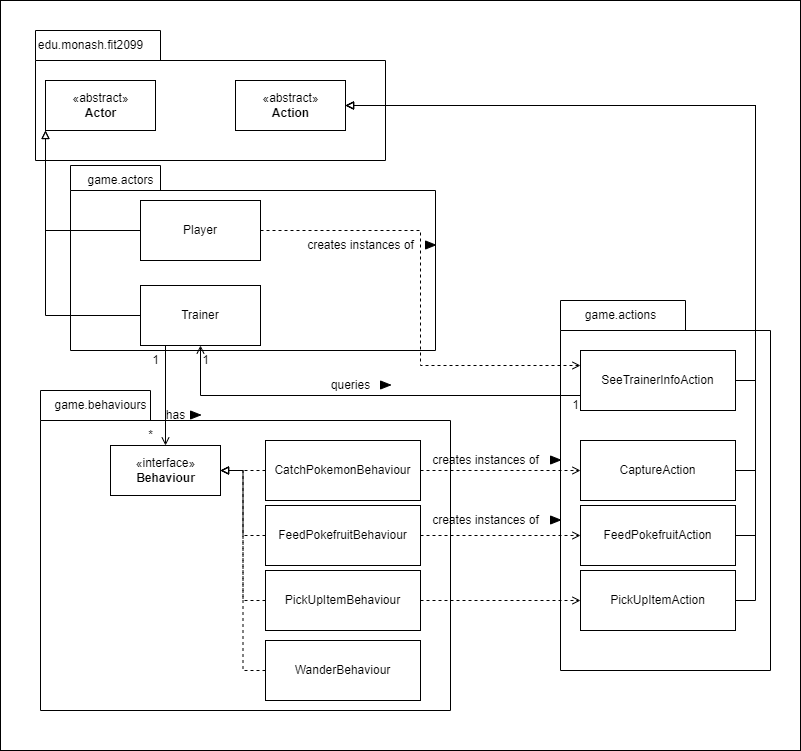

The diagram above was exported from draw.io. Its source (the exported page's mxGraphModel, read from the mxfile embedded in the PNG):
<mxGraphModel dx="780" dy="1136" grid="1" gridSize="10" guides="1" tooltips="1" connect="1" arrows="1" fold="1" page="1" pageScale="1" pageWidth="850" pageHeight="1100" math="0" shadow="0">
  <root>
    <mxCell id="0" />
    <mxCell id="1" parent="0" />
    <mxCell id="JDBks_Xu6_kOKwwEM8ov-1" value="" style="verticalLabelPosition=bottom;verticalAlign=top;html=1;shape=mxgraph.basic.rect;fillColor2=none;strokeWidth=1;size=20;indent=5;" vertex="1" parent="1">
      <mxGeometry x="40" y="250" width="800" height="750" as="geometry" />
    </mxCell>
    <mxCell id="24XpCTOoz8Rny9KWuSX4-7" value="" style="shape=folder;fontStyle=1;spacingTop=10;tabWidth=125;tabHeight=30;tabPosition=left;html=1;" vertex="1" parent="1">
      <mxGeometry x="600" y="550" width="210" height="370" as="geometry" />
    </mxCell>
    <mxCell id="24XpCTOoz8Rny9KWuSX4-6" value="" style="shape=folder;fontStyle=1;spacingTop=10;tabWidth=90;tabHeight=25;tabPosition=left;html=1;" vertex="1" parent="1">
      <mxGeometry x="110" y="415" width="365" height="185" as="geometry" />
    </mxCell>
    <mxCell id="Br37Ju28HhbRmNvMhXfR-1" value="" style="shape=folder;fontStyle=1;spacingTop=10;tabWidth=125;tabHeight=30;tabPosition=left;html=1;" vertex="1" parent="1">
      <mxGeometry x="75" y="280" width="350" height="130" as="geometry" />
    </mxCell>
    <mxCell id="Br37Ju28HhbRmNvMhXfR-2" value="«abstract»&lt;br&gt;&lt;b&gt;Actor&lt;/b&gt;" style="html=1;" vertex="1" parent="1">
      <mxGeometry x="85" y="330" width="110" height="50" as="geometry" />
    </mxCell>
    <mxCell id="Br37Ju28HhbRmNvMhXfR-5" value="edu.monash.fit2099" style="text;html=1;resizable=0;autosize=1;align=center;verticalAlign=middle;points=[];fillColor=none;strokeColor=none;rounded=0;" vertex="1" parent="1">
      <mxGeometry x="65" y="280" width="130" height="30" as="geometry" />
    </mxCell>
    <mxCell id="Br37Ju28HhbRmNvMhXfR-7" value="«abstract»&lt;br&gt;&lt;b&gt;Action&lt;/b&gt;" style="html=1;" vertex="1" parent="1">
      <mxGeometry x="275" y="330" width="110" height="50" as="geometry" />
    </mxCell>
    <mxCell id="fPHKqztBy0H-55hoojDK-1" value="" style="shape=folder;fontStyle=1;spacingTop=10;tabWidth=110;tabHeight=30;tabPosition=left;html=1;" vertex="1" parent="1">
      <mxGeometry x="80" y="640" width="410" height="320" as="geometry" />
    </mxCell>
    <mxCell id="fPHKqztBy0H-55hoojDK-2" style="edgeStyle=orthogonalEdgeStyle;rounded=0;orthogonalLoop=1;jettySize=auto;html=1;exitX=0;exitY=0.5;exitDx=0;exitDy=0;entryX=1;entryY=0.5;entryDx=0;entryDy=0;endArrow=block;endFill=0;dashed=1;" edge="1" parent="1" source="fPHKqztBy0H-55hoojDK-3" target="fPHKqztBy0H-55hoojDK-4">
      <mxGeometry relative="1" as="geometry" />
    </mxCell>
    <mxCell id="24XpCTOoz8Rny9KWuSX4-23" style="edgeStyle=orthogonalEdgeStyle;rounded=0;orthogonalLoop=1;jettySize=auto;html=1;exitX=1;exitY=0.5;exitDx=0;exitDy=0;entryX=0;entryY=0.5;entryDx=0;entryDy=0;endArrow=open;endFill=0;dashed=1;" edge="1" parent="1" source="fPHKqztBy0H-55hoojDK-3" target="24XpCTOoz8Rny9KWuSX4-12">
      <mxGeometry relative="1" as="geometry" />
    </mxCell>
    <mxCell id="fPHKqztBy0H-55hoojDK-3" value="CatchPokemonBehaviour" style="rounded=0;whiteSpace=wrap;html=1;" vertex="1" parent="1">
      <mxGeometry x="305" y="690" width="155" height="60" as="geometry" />
    </mxCell>
    <mxCell id="fPHKqztBy0H-55hoojDK-4" value="«interface»&lt;br&gt;&lt;b&gt;Behaviour&lt;/b&gt;" style="html=1;" vertex="1" parent="1">
      <mxGeometry x="150" y="695" width="110" height="50" as="geometry" />
    </mxCell>
    <mxCell id="fPHKqztBy0H-55hoojDK-5" value="game.behaviours" style="text;html=1;resizable=0;autosize=1;align=center;verticalAlign=middle;points=[];fillColor=none;strokeColor=none;rounded=0;" vertex="1" parent="1">
      <mxGeometry x="80" y="640" width="120" height="30" as="geometry" />
    </mxCell>
    <mxCell id="24XpCTOoz8Rny9KWuSX4-11" style="edgeStyle=orthogonalEdgeStyle;rounded=0;orthogonalLoop=1;jettySize=auto;html=1;exitX=0;exitY=0.5;exitDx=0;exitDy=0;entryX=0;entryY=1;entryDx=0;entryDy=0;endArrow=block;endFill=0;" edge="1" parent="1" source="24XpCTOoz8Rny9KWuSX4-1" target="Br37Ju28HhbRmNvMhXfR-2">
      <mxGeometry relative="1" as="geometry" />
    </mxCell>
    <mxCell id="24XpCTOoz8Rny9KWuSX4-28" style="edgeStyle=orthogonalEdgeStyle;rounded=0;orthogonalLoop=1;jettySize=auto;html=1;exitX=0.25;exitY=1;exitDx=0;exitDy=0;entryX=0.5;entryY=0;entryDx=0;entryDy=0;endArrow=open;endFill=0;" edge="1" parent="1" source="24XpCTOoz8Rny9KWuSX4-1" target="fPHKqztBy0H-55hoojDK-4">
      <mxGeometry relative="1" as="geometry">
        <Array as="points">
          <mxPoint x="205" y="595" />
        </Array>
      </mxGeometry>
    </mxCell>
    <mxCell id="24XpCTOoz8Rny9KWuSX4-1" value="Trainer" style="rounded=0;whiteSpace=wrap;html=1;" vertex="1" parent="1">
      <mxGeometry x="180" y="535" width="120" height="60" as="geometry" />
    </mxCell>
    <mxCell id="24XpCTOoz8Rny9KWuSX4-10" style="edgeStyle=orthogonalEdgeStyle;rounded=0;orthogonalLoop=1;jettySize=auto;html=1;exitX=0;exitY=0.5;exitDx=0;exitDy=0;entryX=0;entryY=1;entryDx=0;entryDy=0;endArrow=block;endFill=0;" edge="1" parent="1" source="24XpCTOoz8Rny9KWuSX4-2" target="Br37Ju28HhbRmNvMhXfR-2">
      <mxGeometry relative="1" as="geometry" />
    </mxCell>
    <mxCell id="24XpCTOoz8Rny9KWuSX4-26" style="edgeStyle=orthogonalEdgeStyle;rounded=0;orthogonalLoop=1;jettySize=auto;html=1;exitX=1;exitY=0.5;exitDx=0;exitDy=0;entryX=0;entryY=0.25;entryDx=0;entryDy=0;dashed=1;endArrow=open;endFill=0;" edge="1" parent="1" source="24XpCTOoz8Rny9KWuSX4-2" target="24XpCTOoz8Rny9KWuSX4-15">
      <mxGeometry relative="1" as="geometry" />
    </mxCell>
    <mxCell id="24XpCTOoz8Rny9KWuSX4-2" value="Player" style="rounded=0;whiteSpace=wrap;html=1;" vertex="1" parent="1">
      <mxGeometry x="180" y="450" width="120" height="60" as="geometry" />
    </mxCell>
    <mxCell id="24XpCTOoz8Rny9KWuSX4-24" style="edgeStyle=orthogonalEdgeStyle;rounded=0;orthogonalLoop=1;jettySize=auto;html=1;exitX=1;exitY=0.5;exitDx=0;exitDy=0;entryX=0;entryY=0.5;entryDx=0;entryDy=0;dashed=1;endArrow=open;endFill=0;" edge="1" parent="1" source="24XpCTOoz8Rny9KWuSX4-3" target="24XpCTOoz8Rny9KWuSX4-13">
      <mxGeometry relative="1" as="geometry" />
    </mxCell>
    <mxCell id="Qh5pxGlCmM_0J3RjiZk8-5" style="edgeStyle=orthogonalEdgeStyle;rounded=0;orthogonalLoop=1;jettySize=auto;html=1;exitX=0;exitY=0.5;exitDx=0;exitDy=0;entryX=1;entryY=0.5;entryDx=0;entryDy=0;endArrow=block;endFill=0;dashed=1;" edge="1" parent="1" source="24XpCTOoz8Rny9KWuSX4-3" target="fPHKqztBy0H-55hoojDK-4">
      <mxGeometry relative="1" as="geometry" />
    </mxCell>
    <mxCell id="24XpCTOoz8Rny9KWuSX4-3" value="FeedPokefruitBehaviour" style="rounded=0;whiteSpace=wrap;html=1;" vertex="1" parent="1">
      <mxGeometry x="305" y="755" width="155" height="60" as="geometry" />
    </mxCell>
    <mxCell id="24XpCTOoz8Rny9KWuSX4-25" style="edgeStyle=orthogonalEdgeStyle;rounded=0;orthogonalLoop=1;jettySize=auto;html=1;exitX=1;exitY=0.5;exitDx=0;exitDy=0;entryX=0;entryY=0.5;entryDx=0;entryDy=0;dashed=1;endArrow=open;endFill=0;" edge="1" parent="1" source="24XpCTOoz8Rny9KWuSX4-4" target="24XpCTOoz8Rny9KWuSX4-14">
      <mxGeometry relative="1" as="geometry" />
    </mxCell>
    <mxCell id="Qh5pxGlCmM_0J3RjiZk8-6" style="edgeStyle=orthogonalEdgeStyle;rounded=0;orthogonalLoop=1;jettySize=auto;html=1;exitX=0;exitY=0.5;exitDx=0;exitDy=0;entryX=1;entryY=0.5;entryDx=0;entryDy=0;dashed=1;endArrow=block;endFill=0;" edge="1" parent="1" source="24XpCTOoz8Rny9KWuSX4-4" target="fPHKqztBy0H-55hoojDK-4">
      <mxGeometry relative="1" as="geometry" />
    </mxCell>
    <mxCell id="24XpCTOoz8Rny9KWuSX4-4" value="PickUpItemBehaviour" style="rounded=0;whiteSpace=wrap;html=1;" vertex="1" parent="1">
      <mxGeometry x="305" y="820" width="155" height="60" as="geometry" />
    </mxCell>
    <mxCell id="Qh5pxGlCmM_0J3RjiZk8-7" style="edgeStyle=orthogonalEdgeStyle;rounded=0;orthogonalLoop=1;jettySize=auto;html=1;exitX=0;exitY=0.5;exitDx=0;exitDy=0;entryX=1;entryY=0.5;entryDx=0;entryDy=0;dashed=1;endArrow=block;endFill=0;" edge="1" parent="1" source="24XpCTOoz8Rny9KWuSX4-5" target="fPHKqztBy0H-55hoojDK-4">
      <mxGeometry relative="1" as="geometry" />
    </mxCell>
    <mxCell id="24XpCTOoz8Rny9KWuSX4-5" value="WanderBehaviour" style="rounded=0;whiteSpace=wrap;html=1;" vertex="1" parent="1">
      <mxGeometry x="305" y="890" width="155" height="60" as="geometry" />
    </mxCell>
    <mxCell id="24XpCTOoz8Rny9KWuSX4-8" value="game.actors" style="text;html=1;resizable=0;autosize=1;align=center;verticalAlign=middle;points=[];fillColor=none;strokeColor=none;rounded=0;" vertex="1" parent="1">
      <mxGeometry x="115" y="415" width="90" height="30" as="geometry" />
    </mxCell>
    <mxCell id="24XpCTOoz8Rny9KWuSX4-20" style="edgeStyle=orthogonalEdgeStyle;rounded=0;orthogonalLoop=1;jettySize=auto;html=1;exitX=1;exitY=0.5;exitDx=0;exitDy=0;entryX=1;entryY=0.5;entryDx=0;entryDy=0;endArrow=block;endFill=0;" edge="1" parent="1" source="24XpCTOoz8Rny9KWuSX4-12" target="Br37Ju28HhbRmNvMhXfR-7">
      <mxGeometry relative="1" as="geometry" />
    </mxCell>
    <mxCell id="24XpCTOoz8Rny9KWuSX4-12" value="CaptureAction" style="rounded=0;whiteSpace=wrap;html=1;" vertex="1" parent="1">
      <mxGeometry x="620" y="690" width="155" height="60" as="geometry" />
    </mxCell>
    <mxCell id="24XpCTOoz8Rny9KWuSX4-18" style="edgeStyle=orthogonalEdgeStyle;rounded=0;orthogonalLoop=1;jettySize=auto;html=1;exitX=1;exitY=0.5;exitDx=0;exitDy=0;entryX=1;entryY=0.5;entryDx=0;entryDy=0;endArrow=block;endFill=0;" edge="1" parent="1" source="24XpCTOoz8Rny9KWuSX4-13" target="Br37Ju28HhbRmNvMhXfR-7">
      <mxGeometry relative="1" as="geometry" />
    </mxCell>
    <mxCell id="24XpCTOoz8Rny9KWuSX4-13" value="FeedPokefruitAction" style="rounded=0;whiteSpace=wrap;html=1;" vertex="1" parent="1">
      <mxGeometry x="620" y="755" width="155" height="60" as="geometry" />
    </mxCell>
    <mxCell id="24XpCTOoz8Rny9KWuSX4-21" style="edgeStyle=orthogonalEdgeStyle;rounded=0;orthogonalLoop=1;jettySize=auto;html=1;exitX=1;exitY=0.5;exitDx=0;exitDy=0;entryX=1;entryY=0.5;entryDx=0;entryDy=0;endArrow=block;endFill=0;" edge="1" parent="1" source="24XpCTOoz8Rny9KWuSX4-14" target="Br37Ju28HhbRmNvMhXfR-7">
      <mxGeometry relative="1" as="geometry" />
    </mxCell>
    <mxCell id="24XpCTOoz8Rny9KWuSX4-14" value="PickUpItemAction" style="rounded=0;whiteSpace=wrap;html=1;" vertex="1" parent="1">
      <mxGeometry x="620" y="820" width="155" height="60" as="geometry" />
    </mxCell>
    <mxCell id="24XpCTOoz8Rny9KWuSX4-16" style="edgeStyle=orthogonalEdgeStyle;rounded=0;orthogonalLoop=1;jettySize=auto;html=1;exitX=1;exitY=0.5;exitDx=0;exitDy=0;entryX=1;entryY=0.5;entryDx=0;entryDy=0;endArrow=block;endFill=0;" edge="1" parent="1" source="24XpCTOoz8Rny9KWuSX4-15" target="Br37Ju28HhbRmNvMhXfR-7">
      <mxGeometry relative="1" as="geometry" />
    </mxCell>
    <mxCell id="24XpCTOoz8Rny9KWuSX4-27" style="edgeStyle=orthogonalEdgeStyle;rounded=0;orthogonalLoop=1;jettySize=auto;html=1;exitX=0;exitY=0.75;exitDx=0;exitDy=0;entryX=0.5;entryY=1;entryDx=0;entryDy=0;endArrow=open;endFill=0;" edge="1" parent="1" source="24XpCTOoz8Rny9KWuSX4-15" target="24XpCTOoz8Rny9KWuSX4-1">
      <mxGeometry relative="1" as="geometry">
        <Array as="points">
          <mxPoint x="240" y="645" />
        </Array>
      </mxGeometry>
    </mxCell>
    <mxCell id="24XpCTOoz8Rny9KWuSX4-15" value="SeeTrainerInfoAction" style="rounded=0;whiteSpace=wrap;html=1;" vertex="1" parent="1">
      <mxGeometry x="620" y="600" width="155" height="60" as="geometry" />
    </mxCell>
    <mxCell id="24XpCTOoz8Rny9KWuSX4-22" value="game.actions" style="text;html=1;resizable=0;autosize=1;align=center;verticalAlign=middle;points=[];fillColor=none;strokeColor=none;rounded=0;" vertex="1" parent="1">
      <mxGeometry x="615" y="550" width="90" height="30" as="geometry" />
    </mxCell>
    <mxCell id="os1-C60uS3Sm1QBaqY-W-1" value="" style="shape=mxgraph.arrows2.wedgeArrow;html=1;bendable=0;startWidth=4;fillColor=strokeColor;defaultFillColor=invert;defaultGradientColor=invert;rounded=0;endArrow=open;endFill=0;" edge="1" parent="1">
      <mxGeometry width="100" height="100" relative="1" as="geometry">
        <mxPoint x="465" y="494.5" as="sourcePoint" />
        <mxPoint x="475" y="494.5" as="targetPoint" />
      </mxGeometry>
    </mxCell>
    <mxCell id="os1-C60uS3Sm1QBaqY-W-2" value="creates instances of" style="text;html=1;align=center;verticalAlign=middle;resizable=0;points=[];autosize=1;strokeColor=none;fillColor=none;" vertex="1" parent="1">
      <mxGeometry x="335" y="480" width="130" height="30" as="geometry" />
    </mxCell>
    <mxCell id="os1-C60uS3Sm1QBaqY-W-3" value="" style="shape=mxgraph.arrows2.wedgeArrow;html=1;bendable=0;startWidth=4;fillColor=strokeColor;defaultFillColor=invert;defaultGradientColor=invert;rounded=0;endArrow=open;endFill=0;" edge="1" parent="1">
      <mxGeometry width="100" height="100" relative="1" as="geometry">
        <mxPoint x="590" y="709.5" as="sourcePoint" />
        <mxPoint x="600" y="709.5" as="targetPoint" />
      </mxGeometry>
    </mxCell>
    <mxCell id="os1-C60uS3Sm1QBaqY-W-4" value="creates instances of" style="text;html=1;align=center;verticalAlign=middle;resizable=0;points=[];autosize=1;strokeColor=none;fillColor=none;" vertex="1" parent="1">
      <mxGeometry x="460" y="695" width="130" height="30" as="geometry" />
    </mxCell>
    <mxCell id="os1-C60uS3Sm1QBaqY-W-5" value="" style="shape=mxgraph.arrows2.wedgeArrow;html=1;bendable=0;startWidth=4;fillColor=strokeColor;defaultFillColor=invert;defaultGradientColor=invert;rounded=0;endArrow=open;endFill=0;" edge="1" parent="1">
      <mxGeometry width="100" height="100" relative="1" as="geometry">
        <mxPoint x="590" y="769.5" as="sourcePoint" />
        <mxPoint x="600" y="769.5" as="targetPoint" />
      </mxGeometry>
    </mxCell>
    <mxCell id="os1-C60uS3Sm1QBaqY-W-6" value="creates instances of" style="text;html=1;align=center;verticalAlign=middle;resizable=0;points=[];autosize=1;strokeColor=none;fillColor=none;" vertex="1" parent="1">
      <mxGeometry x="460" y="755" width="130" height="30" as="geometry" />
    </mxCell>
    <mxCell id="wuFdc3t7Nso_OUD2AKoF-1" value="" style="shape=mxgraph.arrows2.wedgeArrow;html=1;bendable=0;startWidth=4;fillColor=strokeColor;defaultFillColor=invert;defaultGradientColor=invert;rounded=0;endArrow=open;endFill=0;" edge="1" parent="1">
      <mxGeometry width="100" height="100" relative="1" as="geometry">
        <mxPoint x="230" y="664.5" as="sourcePoint" />
        <mxPoint x="240" y="664.5" as="targetPoint" />
      </mxGeometry>
    </mxCell>
    <mxCell id="wuFdc3t7Nso_OUD2AKoF-2" value="has" style="text;html=1;align=center;verticalAlign=middle;resizable=0;points=[];autosize=1;strokeColor=none;fillColor=none;" vertex="1" parent="1">
      <mxGeometry x="195" y="650" width="40" height="30" as="geometry" />
    </mxCell>
    <mxCell id="wuFdc3t7Nso_OUD2AKoF-3" value="" style="shape=mxgraph.arrows2.wedgeArrow;html=1;bendable=0;startWidth=4;fillColor=strokeColor;defaultFillColor=invert;defaultGradientColor=invert;rounded=0;endArrow=open;endFill=0;" edge="1" parent="1">
      <mxGeometry width="100" height="100" relative="1" as="geometry">
        <mxPoint x="420" y="634.5" as="sourcePoint" />
        <mxPoint x="430" y="634.5" as="targetPoint" />
      </mxGeometry>
    </mxCell>
    <mxCell id="wuFdc3t7Nso_OUD2AKoF-4" value="queries" style="text;html=1;align=center;verticalAlign=middle;resizable=0;points=[];autosize=1;strokeColor=none;fillColor=none;" vertex="1" parent="1">
      <mxGeometry x="360" y="620" width="60" height="30" as="geometry" />
    </mxCell>
    <mxCell id="Qh5pxGlCmM_0J3RjiZk8-1" value="1" style="text;html=1;align=center;verticalAlign=middle;resizable=0;points=[];autosize=1;strokeColor=none;fillColor=none;" vertex="1" parent="1">
      <mxGeometry x="180" y="595" width="30" height="30" as="geometry" />
    </mxCell>
    <mxCell id="Qh5pxGlCmM_0J3RjiZk8-2" value="1" style="text;html=1;align=center;verticalAlign=middle;resizable=0;points=[];autosize=1;strokeColor=none;fillColor=none;" vertex="1" parent="1">
      <mxGeometry x="230" y="595" width="30" height="30" as="geometry" />
    </mxCell>
    <mxCell id="Qh5pxGlCmM_0J3RjiZk8-3" value="1" style="text;html=1;align=center;verticalAlign=middle;resizable=0;points=[];autosize=1;strokeColor=none;fillColor=none;" vertex="1" parent="1">
      <mxGeometry x="600" y="640" width="30" height="30" as="geometry" />
    </mxCell>
    <mxCell id="Qh5pxGlCmM_0J3RjiZk8-4" value="*" style="text;html=1;align=center;verticalAlign=middle;resizable=0;points=[];autosize=1;strokeColor=none;fillColor=none;" vertex="1" parent="1">
      <mxGeometry x="175" y="670" width="30" height="30" as="geometry" />
    </mxCell>
  </root>
</mxGraphModel>